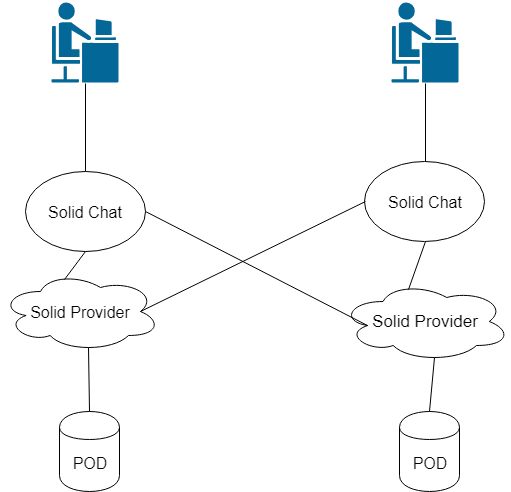

The diagram above was exported from draw.io. Its source (the exported page's mxGraphModel, read from the mxfile embedded in the PNG):
<mxGraphModel dx="840" dy="452" grid="1" gridSize="10" guides="1" tooltips="1" connect="1" arrows="1" fold="1" page="1" pageScale="1" pageWidth="827" pageHeight="1169" math="0" shadow="0">
  <root>
    <mxCell id="0" />
    <mxCell id="1" parent="0" />
    <mxCell id="JybdG7vRONQSM-4tKENh-1" value="" style="shape=mxgraph.cisco.people.androgenous_person;html=1;dashed=0;fillColor=#036897;strokeColor=#ffffff;strokeWidth=2;verticalLabelPosition=bottom;verticalAlign=top" parent="1" vertex="1">
      <mxGeometry x="150" y="60" width="69" height="82" as="geometry" />
    </mxCell>
    <mxCell id="JybdG7vRONQSM-4tKENh-2" value="" style="shape=mxgraph.cisco.people.androgenous_person;html=1;dashed=0;fillColor=#036897;strokeColor=#ffffff;strokeWidth=2;verticalLabelPosition=bottom;verticalAlign=top" parent="1" vertex="1">
      <mxGeometry x="490" y="60" width="69" height="82" as="geometry" />
    </mxCell>
    <mxCell id="JybdG7vRONQSM-4tKENh-3" value="" style="endArrow=none;html=1;entryX=0.5;entryY=1;entryDx=0;entryDy=0;entryPerimeter=0;exitX=0.5;exitY=0;exitDx=0;exitDy=0;" parent="1" source="JybdG7vRONQSM-4tKENh-5" target="JybdG7vRONQSM-4tKENh-1" edge="1">
      <mxGeometry width="50" height="50" relative="1" as="geometry">
        <mxPoint x="185" y="220" as="sourcePoint" />
        <mxPoint x="200" y="160" as="targetPoint" />
      </mxGeometry>
    </mxCell>
    <mxCell id="JybdG7vRONQSM-4tKENh-4" value="" style="endArrow=none;html=1;entryX=0.5;entryY=1;entryDx=0;entryDy=0;entryPerimeter=0;exitX=0.5;exitY=1;exitDx=0;exitDy=0;" parent="1" source="JybdG7vRONQSM-4tKENh-6" target="JybdG7vRONQSM-4tKENh-2" edge="1">
      <mxGeometry width="50" height="50" relative="1" as="geometry">
        <mxPoint x="525" y="210" as="sourcePoint" />
        <mxPoint x="550" y="160" as="targetPoint" />
      </mxGeometry>
    </mxCell>
    <mxCell id="JybdG7vRONQSM-4tKENh-5" value="&lt;font style=&quot;font-size: 16px&quot;&gt;Solid Chat&lt;/font&gt;" style="ellipse;whiteSpace=wrap;html=1;" parent="1" vertex="1">
      <mxGeometry x="125" y="230" width="120" height="80" as="geometry" />
    </mxCell>
    <mxCell id="JybdG7vRONQSM-4tKENh-6" value="&lt;font style=&quot;font-size: 16px&quot;&gt;Solid Chat&lt;/font&gt;" style="ellipse;whiteSpace=wrap;html=1;direction=west;" parent="1" vertex="1">
      <mxGeometry x="464.5" y="220" width="120" height="80" as="geometry" />
    </mxCell>
    <mxCell id="JybdG7vRONQSM-4tKENh-7" value="&lt;font style=&quot;font-size: 16px&quot;&gt;Solid Provider&lt;/font&gt;" style="ellipse;shape=cloud;whiteSpace=wrap;html=1;" parent="1" vertex="1">
      <mxGeometry x="100" y="330" width="160" height="80" as="geometry" />
    </mxCell>
    <mxCell id="JybdG7vRONQSM-4tKENh-8" value="&lt;font style=&quot;font-size: 17px&quot;&gt;Solid Provider&lt;/font&gt;" style="ellipse;shape=cloud;whiteSpace=wrap;html=1;" parent="1" vertex="1">
      <mxGeometry x="440" y="340" width="170" height="80" as="geometry" />
    </mxCell>
    <mxCell id="JybdG7vRONQSM-4tKENh-9" value="" style="endArrow=none;html=1;exitX=0.5;exitY=1;exitDx=0;exitDy=0;entryX=0.4;entryY=0.1;entryDx=0;entryDy=0;entryPerimeter=0;" parent="1" source="JybdG7vRONQSM-4tKENh-5" target="JybdG7vRONQSM-4tKENh-7" edge="1">
      <mxGeometry width="50" height="50" relative="1" as="geometry">
        <mxPoint x="130" y="490" as="sourcePoint" />
        <mxPoint x="180" y="440" as="targetPoint" />
        <Array as="points" />
      </mxGeometry>
    </mxCell>
    <mxCell id="JybdG7vRONQSM-4tKENh-10" value="" style="endArrow=none;html=1;entryX=0.5;entryY=0;entryDx=0;entryDy=0;exitX=0.4;exitY=0.1;exitDx=0;exitDy=0;exitPerimeter=0;" parent="1" source="JybdG7vRONQSM-4tKENh-8" target="JybdG7vRONQSM-4tKENh-6" edge="1">
      <mxGeometry width="50" height="50" relative="1" as="geometry">
        <mxPoint x="500" y="350" as="sourcePoint" />
        <mxPoint x="550" y="300" as="targetPoint" />
      </mxGeometry>
    </mxCell>
    <mxCell id="JybdG7vRONQSM-4tKENh-11" value="&lt;font style=&quot;font-size: 16px&quot;&gt;POD&lt;/font&gt;" style="shape=cylinder;whiteSpace=wrap;html=1;boundedLbl=1;backgroundOutline=1;" parent="1" vertex="1">
      <mxGeometry x="159" y="470" width="60" height="80" as="geometry" />
    </mxCell>
    <mxCell id="JybdG7vRONQSM-4tKENh-12" value="&lt;font style=&quot;font-size: 16px&quot;&gt;POD&lt;/font&gt;" style="shape=cylinder;whiteSpace=wrap;html=1;boundedLbl=1;backgroundOutline=1;" parent="1" vertex="1">
      <mxGeometry x="499" y="470" width="60" height="80" as="geometry" />
    </mxCell>
    <mxCell id="JybdG7vRONQSM-4tKENh-13" value="" style="endArrow=none;html=1;entryX=0.55;entryY=0.95;entryDx=0;entryDy=0;entryPerimeter=0;exitX=0.5;exitY=0;exitDx=0;exitDy=0;" parent="1" source="JybdG7vRONQSM-4tKENh-11" target="JybdG7vRONQSM-4tKENh-7" edge="1">
      <mxGeometry width="50" height="50" relative="1" as="geometry">
        <mxPoint x="160" y="460" as="sourcePoint" />
        <mxPoint x="210" y="410" as="targetPoint" />
      </mxGeometry>
    </mxCell>
    <mxCell id="JybdG7vRONQSM-4tKENh-14" value="" style="endArrow=none;html=1;entryX=0.55;entryY=0.95;entryDx=0;entryDy=0;entryPerimeter=0;exitX=0.5;exitY=0;exitDx=0;exitDy=0;" parent="1" source="JybdG7vRONQSM-4tKENh-12" target="JybdG7vRONQSM-4tKENh-8" edge="1">
      <mxGeometry width="50" height="50" relative="1" as="geometry">
        <mxPoint x="500" y="470" as="sourcePoint" />
        <mxPoint x="550" y="420" as="targetPoint" />
      </mxGeometry>
    </mxCell>
    <mxCell id="JybdG7vRONQSM-4tKENh-15" value="" style="endArrow=none;html=1;entryX=1;entryY=0.5;entryDx=0;entryDy=0;exitX=0.875;exitY=0.5;exitDx=0;exitDy=0;exitPerimeter=0;" parent="1" source="JybdG7vRONQSM-4tKENh-7" target="JybdG7vRONQSM-4tKENh-6" edge="1">
      <mxGeometry width="50" height="50" relative="1" as="geometry">
        <mxPoint x="130" y="620" as="sourcePoint" />
        <mxPoint x="180" y="570" as="targetPoint" />
      </mxGeometry>
    </mxCell>
    <mxCell id="JybdG7vRONQSM-4tKENh-16" value="" style="endArrow=none;html=1;entryX=0.16;entryY=0.55;entryDx=0;entryDy=0;entryPerimeter=0;exitX=1;exitY=0.5;exitDx=0;exitDy=0;" parent="1" source="JybdG7vRONQSM-4tKENh-5" target="JybdG7vRONQSM-4tKENh-8" edge="1">
      <mxGeometry width="50" height="50" relative="1" as="geometry">
        <mxPoint x="370" y="380" as="sourcePoint" />
        <mxPoint x="420" y="330" as="targetPoint" />
      </mxGeometry>
    </mxCell>
  </root>
</mxGraphModel>